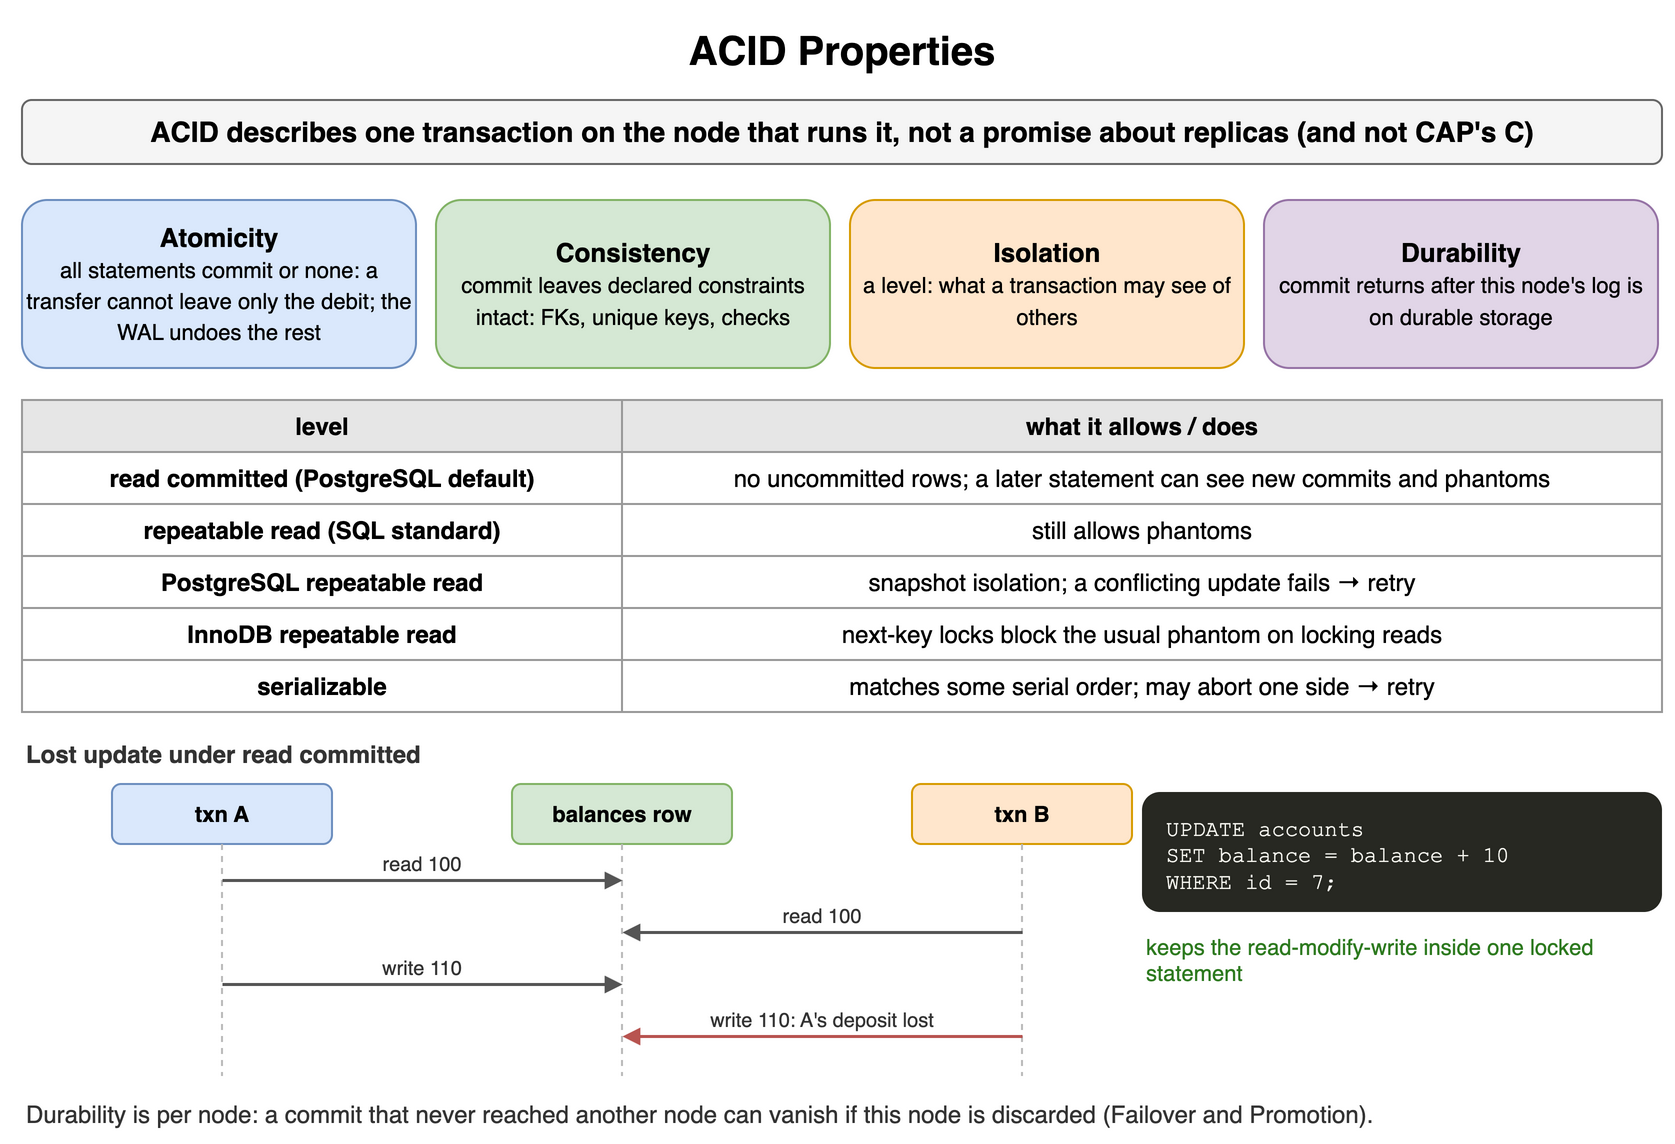

The diagram above was exported from draw.io. Its source (the exported page's mxGraphModel, read from the mxfile embedded in the PNG):
<mxGraphModel dx="900" dy="578" grid="1" gridSize="10" guides="1" tooltips="1" connect="1" arrows="1" fold="1" page="1" pageScale="1" pageWidth="900" pageHeight="578" math="0" shadow="0">
  <root>
    <mxCell id="0" />
    <mxCell id="1" parent="0" />
    <mxCell id="r31" value="ACID Properties" style="text;html=1;align=center;verticalAlign=middle;whiteSpace=wrap;fontSize=20;fontStyle=1;" vertex="1" parent="1">
      <mxGeometry x="40" y="10" width="820" height="30" as="geometry" />
    </mxCell>
    <mxCell id="r32" value="ACID describes one transaction on the node that runs it, not a promise about replicas (and not CAP's C)" style="rounded=1;whiteSpace=wrap;html=1;fillColor=#f5f5f5;strokeColor=#666666;fontStyle=1;fontSize=14;" vertex="1" parent="1">
      <mxGeometry x="40" y="50" width="820" height="32" as="geometry" />
    </mxCell>
    <mxCell id="r33" value="&lt;b&gt;Atomicity&lt;/b&gt;&lt;br&gt;&lt;span style='font-weight:normal;font-size:11px'&gt;all statements commit or none: a transfer cannot leave only the debit; the WAL undoes the rest&lt;/span&gt;" style="rounded=1;whiteSpace=wrap;html=1;fillColor=#dae8fc;strokeColor=#6c8ebf;fontSize=13;align=center;fontStyle=1;" vertex="1" parent="1">
      <mxGeometry x="40" y="100" width="197" height="84" as="geometry" />
    </mxCell>
    <mxCell id="r34" value="&lt;b&gt;Consistency&lt;/b&gt;&lt;br&gt;&lt;span style='font-weight:normal;font-size:11px'&gt;commit leaves declared constraints intact: FKs, unique keys, checks&lt;/span&gt;" style="rounded=1;whiteSpace=wrap;html=1;fillColor=#d5e8d4;strokeColor=#82b366;fontSize=13;align=center;fontStyle=1;" vertex="1" parent="1">
      <mxGeometry x="247" y="100" width="197" height="84" as="geometry" />
    </mxCell>
    <mxCell id="r35" value="&lt;b&gt;Isolation&lt;/b&gt;&lt;br&gt;&lt;span style='font-weight:normal;font-size:11px'&gt;a level: what a transaction may see of others&lt;/span&gt;" style="rounded=1;whiteSpace=wrap;html=1;fillColor=#ffe6cc;strokeColor=#d79b00;fontSize=13;align=center;fontStyle=1;" vertex="1" parent="1">
      <mxGeometry x="454" y="100" width="197" height="84" as="geometry" />
    </mxCell>
    <mxCell id="r36" value="&lt;b&gt;Durability&lt;/b&gt;&lt;br&gt;&lt;span style='font-weight:normal;font-size:11px'&gt;commit returns after this node's log is on durable storage&lt;/span&gt;" style="rounded=1;whiteSpace=wrap;html=1;fillColor=#e1d5e7;strokeColor=#9673a6;fontSize=13;align=center;fontStyle=1;" vertex="1" parent="1">
      <mxGeometry x="661" y="100" width="197" height="84" as="geometry" />
    </mxCell>
    <mxCell id="r37" value="level" style="whiteSpace=wrap;html=1;fillColor=#e6e6e6;strokeColor=#999999;fontStyle=1;fontSize=12;" vertex="1" parent="1">
      <mxGeometry x="40" y="200" width="300" height="26" as="geometry" />
    </mxCell>
    <mxCell id="r38" value="what it allows / does" style="whiteSpace=wrap;html=1;fillColor=#e6e6e6;strokeColor=#999999;fontStyle=1;fontSize=12;" vertex="1" parent="1">
      <mxGeometry x="340" y="200" width="520" height="26" as="geometry" />
    </mxCell>
    <mxCell id="r39" value="read committed (PostgreSQL default)" style="whiteSpace=wrap;html=1;strokeColor=#999999;fontSize=12;fillColor=#ffffff;fontStyle=1;" vertex="1" parent="1">
      <mxGeometry x="40" y="226" width="300" height="26" as="geometry" />
    </mxCell>
    <mxCell id="r310" value="no uncommitted rows; a later statement can see new commits and phantoms" style="whiteSpace=wrap;html=1;strokeColor=#999999;fontSize=12;fillColor=#ffffff;" vertex="1" parent="1">
      <mxGeometry x="340" y="226" width="520" height="26" as="geometry" />
    </mxCell>
    <mxCell id="r311" value="repeatable read (SQL standard)" style="whiteSpace=wrap;html=1;strokeColor=#999999;fontSize=12;fillColor=#ffffff;fontStyle=1;" vertex="1" parent="1">
      <mxGeometry x="40" y="252" width="300" height="26" as="geometry" />
    </mxCell>
    <mxCell id="r312" value="still allows phantoms" style="whiteSpace=wrap;html=1;strokeColor=#999999;fontSize=12;fillColor=#ffffff;" vertex="1" parent="1">
      <mxGeometry x="340" y="252" width="520" height="26" as="geometry" />
    </mxCell>
    <mxCell id="r313" value="PostgreSQL repeatable read" style="whiteSpace=wrap;html=1;strokeColor=#999999;fontSize=12;fillColor=#ffffff;fontStyle=1;" vertex="1" parent="1">
      <mxGeometry x="40" y="278" width="300" height="26" as="geometry" />
    </mxCell>
    <mxCell id="r314" value="snapshot isolation; a conflicting update fails → retry" style="whiteSpace=wrap;html=1;strokeColor=#999999;fontSize=12;fillColor=#ffffff;" vertex="1" parent="1">
      <mxGeometry x="340" y="278" width="520" height="26" as="geometry" />
    </mxCell>
    <mxCell id="r315" value="InnoDB repeatable read" style="whiteSpace=wrap;html=1;strokeColor=#999999;fontSize=12;fillColor=#ffffff;fontStyle=1;" vertex="1" parent="1">
      <mxGeometry x="40" y="304" width="300" height="26" as="geometry" />
    </mxCell>
    <mxCell id="r316" value="next-key locks block the usual phantom on locking reads" style="whiteSpace=wrap;html=1;strokeColor=#999999;fontSize=12;fillColor=#ffffff;" vertex="1" parent="1">
      <mxGeometry x="340" y="304" width="520" height="26" as="geometry" />
    </mxCell>
    <mxCell id="r317" value="serializable" style="whiteSpace=wrap;html=1;strokeColor=#999999;fontSize=12;fillColor=#ffffff;fontStyle=1;" vertex="1" parent="1">
      <mxGeometry x="40" y="330" width="300" height="26" as="geometry" />
    </mxCell>
    <mxCell id="r318" value="matches some serial order; may abort one side → retry" style="whiteSpace=wrap;html=1;strokeColor=#999999;fontSize=12;fillColor=#ffffff;" vertex="1" parent="1">
      <mxGeometry x="340" y="330" width="520" height="26" as="geometry" />
    </mxCell>
    <mxCell id="r319" value="Lost update under read committed" style="text;html=1;whiteSpace=wrap;fontSize=11;align=left;verticalAlign=middle;fontSize=12;fontColor=#333333;fontStyle=1;" vertex="1" parent="1">
      <mxGeometry x="40" y="368" width="400" height="18" as="geometry" />
    </mxCell>
    <mxCell id="r320" value="txn A" style="rounded=1;whiteSpace=wrap;html=1;fillColor=#dae8fc;strokeColor=#6c8ebf;fontSize=11;align=center;fontStyle=1;" vertex="1" parent="1">
      <mxGeometry x="85.0" y="392" width="110" height="30" as="geometry" />
    </mxCell>
    <mxCell id="r321" value="balances row" style="rounded=1;whiteSpace=wrap;html=1;fillColor=#d5e8d4;strokeColor=#82b366;fontSize=11;align=center;fontStyle=1;" vertex="1" parent="1">
      <mxGeometry x="285.0" y="392" width="110" height="30" as="geometry" />
    </mxCell>
    <mxCell id="r322" value="txn B" style="rounded=1;whiteSpace=wrap;html=1;fillColor=#ffe6cc;strokeColor=#d79b00;fontSize=11;align=center;fontStyle=1;" vertex="1" parent="1">
      <mxGeometry x="485.0" y="392" width="110" height="30" as="geometry" />
    </mxCell>
    <mxCell id="r323" value="" style="endArrow=none;html=1;strokeColor=#bbbbbb;dashed=1;" edge="1" parent="1">
      <mxGeometry relative="1" as="geometry">
        <mxPoint x="140" y="422" as="sourcePoint" />
        <mxPoint x="140" y="538" as="targetPoint" />
      </mxGeometry>
    </mxCell>
    <mxCell id="r324" value="" style="endArrow=none;html=1;strokeColor=#bbbbbb;dashed=1;" edge="1" parent="1">
      <mxGeometry relative="1" as="geometry">
        <mxPoint x="340" y="422" as="sourcePoint" />
        <mxPoint x="340" y="538" as="targetPoint" />
      </mxGeometry>
    </mxCell>
    <mxCell id="r325" value="" style="endArrow=none;html=1;strokeColor=#bbbbbb;dashed=1;" edge="1" parent="1">
      <mxGeometry relative="1" as="geometry">
        <mxPoint x="540" y="422" as="sourcePoint" />
        <mxPoint x="540" y="538" as="targetPoint" />
      </mxGeometry>
    </mxCell>
    <mxCell id="r326" value="" style="endArrow=block;endSize=6;html=1;strokeWidth=1.5;strokeColor=#555555;fontSize=11;labelBackgroundColor=#ffffff;endSize=5;" edge="1" parent="1">
      <mxGeometry relative="1" as="geometry">
        <mxPoint x="140" y="440" as="sourcePoint" />
        <mxPoint x="340" y="440" as="targetPoint" />
      </mxGeometry>
    </mxCell>
    <mxCell id="r327" value="read 100" style="text;html=1;whiteSpace=wrap;fontSize=11;align=center;verticalAlign=middle;fontSize=10;fontColor=#333333;" vertex="1" parent="1">
      <mxGeometry x="144" y="424" width="192" height="15" as="geometry" />
    </mxCell>
    <mxCell id="r328" value="" style="endArrow=block;endSize=6;html=1;strokeWidth=1.5;strokeColor=#555555;fontSize=11;labelBackgroundColor=#ffffff;endSize=5;" edge="1" parent="1">
      <mxGeometry relative="1" as="geometry">
        <mxPoint x="540" y="466" as="sourcePoint" />
        <mxPoint x="340" y="466" as="targetPoint" />
      </mxGeometry>
    </mxCell>
    <mxCell id="r329" value="read 100" style="text;html=1;whiteSpace=wrap;fontSize=11;align=center;verticalAlign=middle;fontSize=10;fontColor=#333333;" vertex="1" parent="1">
      <mxGeometry x="344" y="450" width="192" height="15" as="geometry" />
    </mxCell>
    <mxCell id="r330" value="" style="endArrow=block;endSize=6;html=1;strokeWidth=1.5;strokeColor=#555555;fontSize=11;labelBackgroundColor=#ffffff;endSize=5;" edge="1" parent="1">
      <mxGeometry relative="1" as="geometry">
        <mxPoint x="140" y="492" as="sourcePoint" />
        <mxPoint x="340" y="492" as="targetPoint" />
      </mxGeometry>
    </mxCell>
    <mxCell id="r331" value="write 110" style="text;html=1;whiteSpace=wrap;fontSize=11;align=center;verticalAlign=middle;fontSize=10;fontColor=#333333;" vertex="1" parent="1">
      <mxGeometry x="144" y="476" width="192" height="15" as="geometry" />
    </mxCell>
    <mxCell id="r332" value="" style="endArrow=block;endSize=6;html=1;strokeWidth=1.5;strokeColor=#b85450;fontSize=11;labelBackgroundColor=#ffffff;fontColor=#b85450;endSize=5;" edge="1" parent="1">
      <mxGeometry relative="1" as="geometry">
        <mxPoint x="540" y="518" as="sourcePoint" />
        <mxPoint x="340" y="518" as="targetPoint" />
      </mxGeometry>
    </mxCell>
    <mxCell id="r333" value="write 110: A's deposit lost" style="text;html=1;whiteSpace=wrap;fontSize=11;align=center;verticalAlign=middle;fontSize=10;fontColor=#333333;" vertex="1" parent="1">
      <mxGeometry x="344" y="502" width="192" height="15" as="geometry" />
    </mxCell>
    <mxCell id="r334" value="UPDATE&amp;nbsp;accounts&lt;br&gt;SET&amp;nbsp;balance&amp;nbsp;=&amp;nbsp;balance&amp;nbsp;+&amp;nbsp;10&lt;br&gt;WHERE&amp;nbsp;id&amp;nbsp;=&amp;nbsp;7;" style="rounded=1;whiteSpace=wrap;html=1;align=left;verticalAlign=top;spacingLeft=10;spacingTop=6;fontFamily=Courier New;fontSize=11;fillColor=#272822;fontColor=#f8f8f2;strokeColor=none;" vertex="1" parent="1">
      <mxGeometry x="600" y="396" width="260" height="60" as="geometry" />
    </mxCell>
    <mxCell id="r335" value="keeps the read-modify-write inside one locked statement" style="text;html=1;whiteSpace=wrap;fontSize=11;align=left;verticalAlign=middle;fontSize=11;fontColor=#2d7a1f;" vertex="1" parent="1">
      <mxGeometry x="600" y="462" width="260" height="36" as="geometry" />
    </mxCell>
    <mxCell id="r336" value="Durability is per node: a commit that never reached another node can vanish if this node is discarded (Failover and Promotion)." style="text;html=1;whiteSpace=wrap;fontSize=11;align=left;verticalAlign=middle;fontSize=12;fontColor=#333333;" vertex="1" parent="1">
      <mxGeometry x="40" y="548" width="820" height="18" as="geometry" />
    </mxCell>
  </root>
</mxGraphModel>